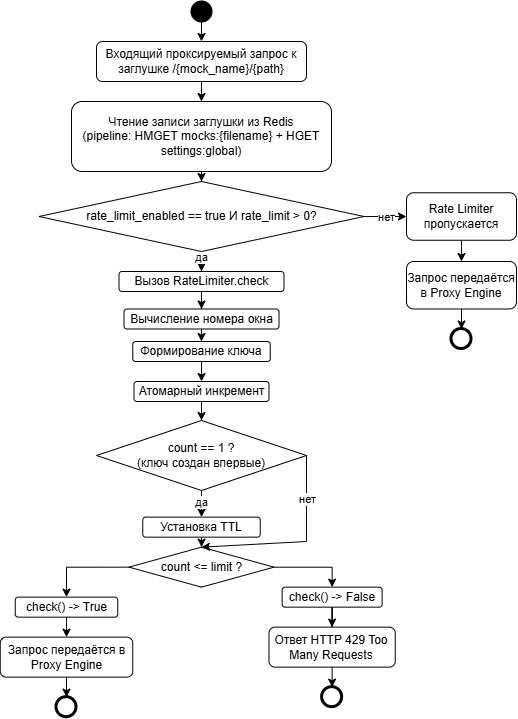

The diagram above was exported from draw.io. Its source (the exported page's mxGraphModel, read from the mxfile embedded in the PNG):
<mxGraphModel dx="1417" dy="766" grid="1" gridSize="10" guides="1" tooltips="1" connect="1" arrows="1" fold="1" page="1" pageScale="1" pageWidth="827" pageHeight="1169" math="0" shadow="0">
  <root>
    <mxCell id="0" />
    <mxCell id="1" parent="0" />
    <mxCell id="rzu8iMpnwyfzIIM3Kjx5-1" parent="1" style="strokeWidth=2;html=1;shape=mxgraph.flowchart.start_2;whiteSpace=wrap;fillColor=#000000;" value="" vertex="1">
      <mxGeometry height="20" width="20" x="305" y="130" as="geometry" />
    </mxCell>
    <mxCell id="rzu8iMpnwyfzIIM3Kjx5-23" edge="1" parent="1" source="rzu8iMpnwyfzIIM3Kjx5-2" style="edgeStyle=orthogonalEdgeStyle;rounded=0;orthogonalLoop=1;jettySize=auto;html=1;entryX=0.5;entryY=0;entryDx=0;entryDy=0;" target="rzu8iMpnwyfzIIM3Kjx5-3" value="">
      <mxGeometry relative="1" as="geometry" />
    </mxCell>
    <mxCell id="rzu8iMpnwyfzIIM3Kjx5-2" parent="1" style="rounded=1;whiteSpace=wrap;html=1;" value="Входящий проксируемый запрос к заглушке /{mock_name}/{path}" vertex="1">
      <mxGeometry height="40" width="210" x="210" y="170" as="geometry" />
    </mxCell>
    <mxCell id="rzu8iMpnwyfzIIM3Kjx5-27" edge="1" parent="1" source="rzu8iMpnwyfzIIM3Kjx5-3" style="edgeStyle=orthogonalEdgeStyle;rounded=0;orthogonalLoop=1;jettySize=auto;html=1;entryX=0.5;entryY=0;entryDx=0;entryDy=0;" target="rzu8iMpnwyfzIIM3Kjx5-4" value="">
      <mxGeometry relative="1" as="geometry" />
    </mxCell>
    <mxCell id="rzu8iMpnwyfzIIM3Kjx5-3" parent="1" style="rounded=1;whiteSpace=wrap;html=1;" value="&lt;div&gt;Чтение записи заглушки из Redis&lt;/div&gt;&lt;div&gt;(pipeline: HMGET mocks:{filename} + HGET settings:global)&lt;/div&gt;" vertex="1">
      <mxGeometry height="70" width="260" x="185" y="230" as="geometry" />
    </mxCell>
    <mxCell id="rzu8iMpnwyfzIIM3Kjx5-24" edge="1" parent="1" source="rzu8iMpnwyfzIIM3Kjx5-4" style="edgeStyle=orthogonalEdgeStyle;rounded=0;orthogonalLoop=1;jettySize=auto;html=1;" target="rzu8iMpnwyfzIIM3Kjx5-5" value="">
      <mxGeometry relative="1" as="geometry" />
    </mxCell>
    <mxCell id="rzu8iMpnwyfzIIM3Kjx5-44" connectable="0" parent="rzu8iMpnwyfzIIM3Kjx5-24" style="edgeLabel;html=1;align=center;verticalAlign=middle;resizable=0;points=[];" value="нет" vertex="1">
      <mxGeometry relative="1" x="-0.0786" y="-1" as="geometry">
        <mxPoint x="3" as="offset" />
      </mxGeometry>
    </mxCell>
    <mxCell id="rzu8iMpnwyfzIIM3Kjx5-28" edge="1" parent="1" source="rzu8iMpnwyfzIIM3Kjx5-4" style="edgeStyle=orthogonalEdgeStyle;rounded=0;orthogonalLoop=1;jettySize=auto;html=1;entryX=0.5;entryY=0;entryDx=0;entryDy=0;" target="rzu8iMpnwyfzIIM3Kjx5-8" value="">
      <mxGeometry relative="1" as="geometry" />
    </mxCell>
    <mxCell id="rzu8iMpnwyfzIIM3Kjx5-45" connectable="0" parent="rzu8iMpnwyfzIIM3Kjx5-28" style="edgeLabel;html=1;align=center;verticalAlign=middle;resizable=0;points=[];" value="да" vertex="1">
      <mxGeometry relative="1" x="0.5141" as="geometry">
        <mxPoint as="offset" />
      </mxGeometry>
    </mxCell>
    <mxCell id="rzu8iMpnwyfzIIM3Kjx5-4" parent="1" style="rhombus;whiteSpace=wrap;html=1;" value="rate_limit_enabled == true И rate_limit &amp;gt; 0?" vertex="1">
      <mxGeometry height="70" width="325" x="152.5" y="310" as="geometry" />
    </mxCell>
    <mxCell id="rzu8iMpnwyfzIIM3Kjx5-25" edge="1" parent="1" source="rzu8iMpnwyfzIIM3Kjx5-5" style="edgeStyle=orthogonalEdgeStyle;rounded=0;orthogonalLoop=1;jettySize=auto;html=1;entryX=0.5;entryY=0;entryDx=0;entryDy=0;" target="rzu8iMpnwyfzIIM3Kjx5-6" value="">
      <mxGeometry relative="1" as="geometry" />
    </mxCell>
    <mxCell id="rzu8iMpnwyfzIIM3Kjx5-5" parent="1" style="rounded=1;whiteSpace=wrap;html=1;" value="Rate Limiter пропускается" vertex="1">
      <mxGeometry height="47.5" width="110" x="520" y="321.25" as="geometry" />
    </mxCell>
    <mxCell id="rzu8iMpnwyfzIIM3Kjx5-26" edge="1" parent="1" source="rzu8iMpnwyfzIIM3Kjx5-6" style="edgeStyle=orthogonalEdgeStyle;rounded=0;orthogonalLoop=1;jettySize=auto;html=1;" target="rzu8iMpnwyfzIIM3Kjx5-7" value="">
      <mxGeometry relative="1" as="geometry" />
    </mxCell>
    <mxCell id="rzu8iMpnwyfzIIM3Kjx5-6" parent="1" style="rounded=1;whiteSpace=wrap;html=1;" value="Запрос передаётся в Proxy Engine" vertex="1">
      <mxGeometry height="47.5" width="110" x="520" y="390" as="geometry" />
    </mxCell>
    <mxCell id="rzu8iMpnwyfzIIM3Kjx5-7" parent="1" style="shape=ellipse;html=1;dashed=0;whiteSpace=wrap;aspect=fixed;strokeWidth=3;perimeter=ellipsePerimeter;" value="" vertex="1">
      <mxGeometry height="20" width="20" x="565" y="457.5" as="geometry" />
    </mxCell>
    <mxCell id="rzu8iMpnwyfzIIM3Kjx5-29" edge="1" parent="1" source="rzu8iMpnwyfzIIM3Kjx5-8" style="edgeStyle=orthogonalEdgeStyle;rounded=0;orthogonalLoop=1;jettySize=auto;html=1;entryX=0.5;entryY=0;entryDx=0;entryDy=0;" target="rzu8iMpnwyfzIIM3Kjx5-9" value="">
      <mxGeometry relative="1" as="geometry" />
    </mxCell>
    <mxCell id="rzu8iMpnwyfzIIM3Kjx5-8" parent="1" style="rounded=1;whiteSpace=wrap;html=1;" value="Вызов RateLimiter.check" vertex="1">
      <mxGeometry height="20" width="165" x="232.5" y="400" as="geometry" />
    </mxCell>
    <mxCell id="rzu8iMpnwyfzIIM3Kjx5-30" edge="1" parent="1" source="rzu8iMpnwyfzIIM3Kjx5-9" style="edgeStyle=orthogonalEdgeStyle;rounded=0;orthogonalLoop=1;jettySize=auto;html=1;entryX=0.5;entryY=0;entryDx=0;entryDy=0;" target="rzu8iMpnwyfzIIM3Kjx5-10" value="">
      <mxGeometry relative="1" as="geometry" />
    </mxCell>
    <mxCell id="rzu8iMpnwyfzIIM3Kjx5-9" parent="1" style="rounded=1;whiteSpace=wrap;html=1;" value="Вычисление номера окна" vertex="1">
      <mxGeometry height="20" width="155" x="237.5" y="437.5" as="geometry" />
    </mxCell>
    <mxCell id="rzu8iMpnwyfzIIM3Kjx5-34" edge="1" parent="1" source="rzu8iMpnwyfzIIM3Kjx5-10" style="edgeStyle=orthogonalEdgeStyle;rounded=0;orthogonalLoop=1;jettySize=auto;html=1;entryX=0.5;entryY=0;entryDx=0;entryDy=0;" target="rzu8iMpnwyfzIIM3Kjx5-11" value="">
      <mxGeometry relative="1" as="geometry" />
    </mxCell>
    <mxCell id="rzu8iMpnwyfzIIM3Kjx5-10" parent="1" style="rounded=1;whiteSpace=wrap;html=1;" value="Формирование ключа" vertex="1">
      <mxGeometry height="20" width="137.5" x="246.25" y="470" as="geometry" />
    </mxCell>
    <mxCell id="rzu8iMpnwyfzIIM3Kjx5-31" edge="1" parent="1" source="rzu8iMpnwyfzIIM3Kjx5-11" style="edgeStyle=orthogonalEdgeStyle;rounded=0;orthogonalLoop=1;jettySize=auto;html=1;entryX=0.5;entryY=0;entryDx=0;entryDy=0;" target="rzu8iMpnwyfzIIM3Kjx5-12" value="">
      <mxGeometry relative="1" as="geometry">
        <mxPoint x="550" y="540" as="targetPoint" />
      </mxGeometry>
    </mxCell>
    <mxCell id="rzu8iMpnwyfzIIM3Kjx5-11" parent="1" style="rounded=1;whiteSpace=wrap;html=1;" value="Атомарный инкремент" vertex="1">
      <mxGeometry height="20" width="135" x="247.5" y="510" as="geometry" />
    </mxCell>
    <mxCell id="rzu8iMpnwyfzIIM3Kjx5-35" edge="1" parent="1" source="rzu8iMpnwyfzIIM3Kjx5-12" style="edgeStyle=orthogonalEdgeStyle;rounded=0;orthogonalLoop=1;jettySize=auto;html=1;entryX=0.5;entryY=0;entryDx=0;entryDy=0;" target="rzu8iMpnwyfzIIM3Kjx5-13" value="">
      <mxGeometry relative="1" as="geometry">
        <mxPoint x="530" y="650" as="targetPoint" />
      </mxGeometry>
    </mxCell>
    <mxCell id="rzu8iMpnwyfzIIM3Kjx5-47" connectable="0" parent="rzu8iMpnwyfzIIM3Kjx5-35" style="edgeLabel;html=1;align=center;verticalAlign=middle;resizable=0;points=[];" value="да" vertex="1">
      <mxGeometry relative="1" x="0.0051" y="-2" as="geometry">
        <mxPoint x="-2" y="-2" as="offset" />
      </mxGeometry>
    </mxCell>
    <mxCell id="rzu8iMpnwyfzIIM3Kjx5-12" parent="1" style="rhombus;whiteSpace=wrap;html=1;" value="count == 1 ? &lt;br&gt;(ключ создан впервые)" vertex="1">
      <mxGeometry height="70" width="210" x="210" y="549" as="geometry" />
    </mxCell>
    <mxCell id="rzu8iMpnwyfzIIM3Kjx5-36" edge="1" parent="1" source="rzu8iMpnwyfzIIM3Kjx5-13" style="edgeStyle=orthogonalEdgeStyle;rounded=0;orthogonalLoop=1;jettySize=auto;html=1;entryX=0.5;entryY=0;entryDx=0;entryDy=0;" target="rzu8iMpnwyfzIIM3Kjx5-14" value="">
      <mxGeometry relative="1" as="geometry">
        <Array as="points">
          <mxPoint x="315" y="675.65" />
          <mxPoint x="315" y="675.65" />
        </Array>
      </mxGeometry>
    </mxCell>
    <mxCell id="rzu8iMpnwyfzIIM3Kjx5-13" parent="1" style="rounded=1;whiteSpace=wrap;html=1;" value="Установка TTL" vertex="1">
      <mxGeometry height="20" width="117.5" x="256.25" y="645.65" as="geometry" />
    </mxCell>
    <mxCell id="rzu8iMpnwyfzIIM3Kjx5-37" edge="1" parent="1" style="edgeStyle=orthogonalEdgeStyle;rounded=0;orthogonalLoop=1;jettySize=auto;html=1;entryX=0.5;entryY=0;entryDx=0;entryDy=0;" target="rzu8iMpnwyfzIIM3Kjx5-15" value="">
      <mxGeometry relative="1" as="geometry">
        <mxPoint x="246.25" y="695.65" as="sourcePoint" />
      </mxGeometry>
    </mxCell>
    <mxCell id="rzu8iMpnwyfzIIM3Kjx5-40" edge="1" parent="1" source="rzu8iMpnwyfzIIM3Kjx5-14" style="edgeStyle=orthogonalEdgeStyle;rounded=0;orthogonalLoop=1;jettySize=auto;html=1;entryX=0.5;entryY=0;entryDx=0;entryDy=0;" target="rzu8iMpnwyfzIIM3Kjx5-17" value="">
      <mxGeometry relative="1" as="geometry" />
    </mxCell>
    <mxCell id="rzu8iMpnwyfzIIM3Kjx5-14" parent="1" style="rhombus;whiteSpace=wrap;html=1;" value="count &amp;lt;= limit ?" vertex="1">
      <mxGeometry height="40" width="145" x="242.5" y="675.65" as="geometry" />
    </mxCell>
    <mxCell id="rzu8iMpnwyfzIIM3Kjx5-38" edge="1" parent="1" source="rzu8iMpnwyfzIIM3Kjx5-15" style="edgeStyle=orthogonalEdgeStyle;rounded=0;orthogonalLoop=1;jettySize=auto;html=1;entryX=0.5;entryY=0;entryDx=0;entryDy=0;" target="rzu8iMpnwyfzIIM3Kjx5-16" value="">
      <mxGeometry relative="1" as="geometry" />
    </mxCell>
    <mxCell id="rzu8iMpnwyfzIIM3Kjx5-15" parent="1" style="rounded=1;whiteSpace=wrap;html=1;" value="check() -&amp;gt; True" vertex="1">
      <mxGeometry height="20" width="102.5" x="128.75" y="725.65" as="geometry" />
    </mxCell>
    <mxCell id="rzu8iMpnwyfzIIM3Kjx5-16" parent="1" style="rounded=1;whiteSpace=wrap;html=1;" value="Запрос передаётся в Proxy Engine" vertex="1">
      <mxGeometry height="40" width="132.5" x="113.75" y="765.65" as="geometry" />
    </mxCell>
    <mxCell id="rzu8iMpnwyfzIIM3Kjx5-41" edge="1" parent="1" source="rzu8iMpnwyfzIIM3Kjx5-17" style="edgeStyle=orthogonalEdgeStyle;rounded=0;orthogonalLoop=1;jettySize=auto;html=1;entryX=0.5;entryY=0;entryDx=0;entryDy=0;" target="rzu8iMpnwyfzIIM3Kjx5-18" value="">
      <mxGeometry relative="1" as="geometry" />
    </mxCell>
    <mxCell id="rzu8iMpnwyfzIIM3Kjx5-17" parent="1" style="rounded=1;whiteSpace=wrap;html=1;" value="check() -&amp;gt; False" vertex="1">
      <mxGeometry height="20" width="100" x="395.62" y="715.65" as="geometry" />
    </mxCell>
    <mxCell id="rzu8iMpnwyfzIIM3Kjx5-18" parent="1" style="rounded=1;whiteSpace=wrap;html=1;" value="Ответ HTTP 429 Too Many Requests" vertex="1">
      <mxGeometry height="40" width="126.25" x="382.495" y="755.65" as="geometry" />
    </mxCell>
    <mxCell id="rzu8iMpnwyfzIIM3Kjx5-20" parent="1" style="shape=ellipse;html=1;dashed=0;whiteSpace=wrap;aspect=fixed;strokeWidth=3;perimeter=ellipsePerimeter;" value="" vertex="1">
      <mxGeometry height="20" width="20" x="170" y="825.65" as="geometry" />
    </mxCell>
    <mxCell id="rzu8iMpnwyfzIIM3Kjx5-21" parent="1" style="shape=ellipse;html=1;dashed=0;whiteSpace=wrap;aspect=fixed;strokeWidth=3;perimeter=ellipsePerimeter;" value="" vertex="1">
      <mxGeometry height="20" width="20" x="435.62" y="815.65" as="geometry" />
    </mxCell>
    <mxCell id="rzu8iMpnwyfzIIM3Kjx5-22" edge="1" parent="1" source="rzu8iMpnwyfzIIM3Kjx5-1" style="endArrow=classic;html=1;rounded=0;exitX=0.5;exitY=1;exitDx=0;exitDy=0;exitPerimeter=0;entryX=0.5;entryY=0;entryDx=0;entryDy=0;" target="rzu8iMpnwyfzIIM3Kjx5-2" value="">
      <mxGeometry height="50" relative="1" width="50" as="geometry">
        <mxPoint x="190" y="190" as="sourcePoint" />
        <mxPoint x="240" y="140" as="targetPoint" />
      </mxGeometry>
    </mxCell>
    <mxCell id="rzu8iMpnwyfzIIM3Kjx5-39" edge="1" parent="1" source="rzu8iMpnwyfzIIM3Kjx5-16" style="endArrow=classic;html=1;rounded=0;exitX=0.5;exitY=1;exitDx=0;exitDy=0;entryX=0.5;entryY=0;entryDx=0;entryDy=0;" target="rzu8iMpnwyfzIIM3Kjx5-20" value="">
      <mxGeometry height="50" relative="1" width="50" as="geometry">
        <mxPoint x="353.75" y="855.65" as="sourcePoint" />
        <mxPoint x="403.75" y="805.65" as="targetPoint" />
      </mxGeometry>
    </mxCell>
    <mxCell id="rzu8iMpnwyfzIIM3Kjx5-42" edge="1" parent="1" source="rzu8iMpnwyfzIIM3Kjx5-18" style="endArrow=classic;html=1;rounded=0;entryX=0.5;entryY=0;entryDx=0;entryDy=0;exitX=0.5;exitY=1;exitDx=0;exitDy=0;" target="rzu8iMpnwyfzIIM3Kjx5-21" value="">
      <mxGeometry height="50" relative="1" width="50" as="geometry">
        <mxPoint x="434.99" y="845.65" as="sourcePoint" />
        <mxPoint x="484.99" y="795.65" as="targetPoint" />
      </mxGeometry>
    </mxCell>
    <mxCell id="rzu8iMpnwyfzIIM3Kjx5-43" edge="1" parent="1" source="rzu8iMpnwyfzIIM3Kjx5-12" style="endArrow=classic;html=1;rounded=0;exitX=1;exitY=0.5;exitDx=0;exitDy=0;entryX=0.5;entryY=0;entryDx=0;entryDy=0;" target="rzu8iMpnwyfzIIM3Kjx5-14" value="">
      <mxGeometry height="50" relative="1" width="50" as="geometry">
        <Array as="points">
          <mxPoint x="420" y="670" />
        </Array>
        <mxPoint x="550" y="570" as="sourcePoint" />
        <mxPoint x="600" y="520" as="targetPoint" />
      </mxGeometry>
    </mxCell>
    <mxCell id="rzu8iMpnwyfzIIM3Kjx5-46" connectable="0" parent="rzu8iMpnwyfzIIM3Kjx5-43" style="edgeLabel;html=1;align=center;verticalAlign=middle;resizable=0;points=[];" value="нет" vertex="1">
      <mxGeometry relative="1" x="-0.5359" y="1" as="geometry">
        <mxPoint as="offset" />
      </mxGeometry>
    </mxCell>
  </root>
</mxGraphModel>